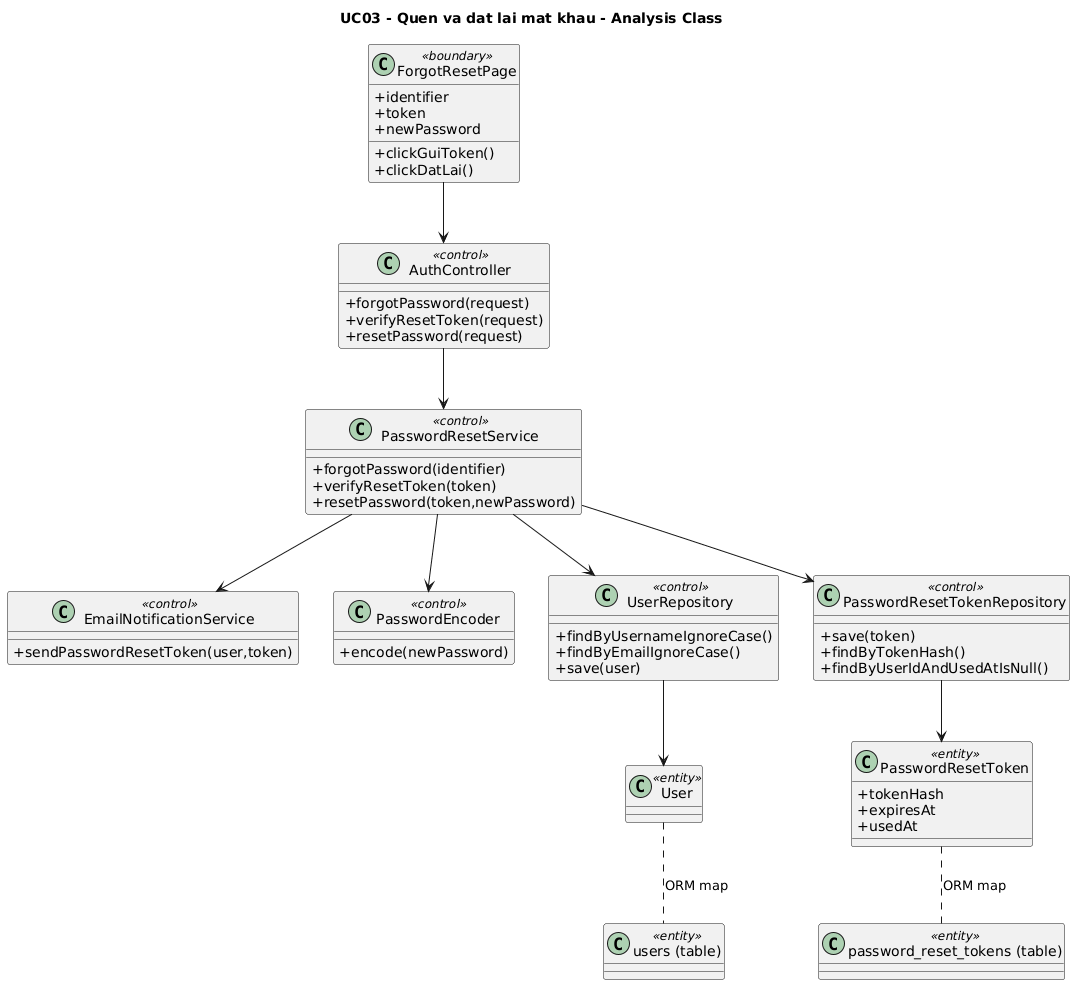

The diagram above was rendered by PlantUML. Its source (embedded in the PNG):
@startuml UC03_analysis
title UC03 - Quen va dat lai mat khau - Analysis Class
skinparam classAttributeIconSize 0

class ForgotResetPage <<boundary>> {
  +identifier
  +token
  +newPassword
  +clickGuiToken()
  +clickDatLai()
}
class AuthController <<control>> {
  +forgotPassword(request)
  +verifyResetToken(request)
  +resetPassword(request)
}
class PasswordResetService <<control>> {
  +forgotPassword(identifier)
  +verifyResetToken(token)
  +resetPassword(token,newPassword)
}
class EmailNotificationService <<control>> {
  +sendPasswordResetToken(user,token)
}
class PasswordEncoder <<control>> {
  +encode(newPassword)
}
class UserRepository <<control>> {
  +findByUsernameIgnoreCase()
  +findByEmailIgnoreCase()
  +save(user)
}
class PasswordResetTokenRepository <<control>> {
  +save(token)
  +findByTokenHash()
  +findByUserIdAndUsedAtIsNull()
}
class User <<entity>>
class PasswordResetToken <<entity>> {
  +tokenHash
  +expiresAt
  +usedAt
}
class "users (table)" as UsersTable <<entity>>
class "password_reset_tokens (table)" as TokenTable <<entity>>

ForgotResetPage --> AuthController
AuthController --> PasswordResetService
PasswordResetService --> EmailNotificationService
PasswordResetService --> PasswordEncoder
PasswordResetService --> UserRepository
PasswordResetService --> PasswordResetTokenRepository
PasswordResetTokenRepository --> PasswordResetToken
UserRepository --> User
User .. UsersTable : ORM map
PasswordResetToken .. TokenTable : ORM map
@enduml